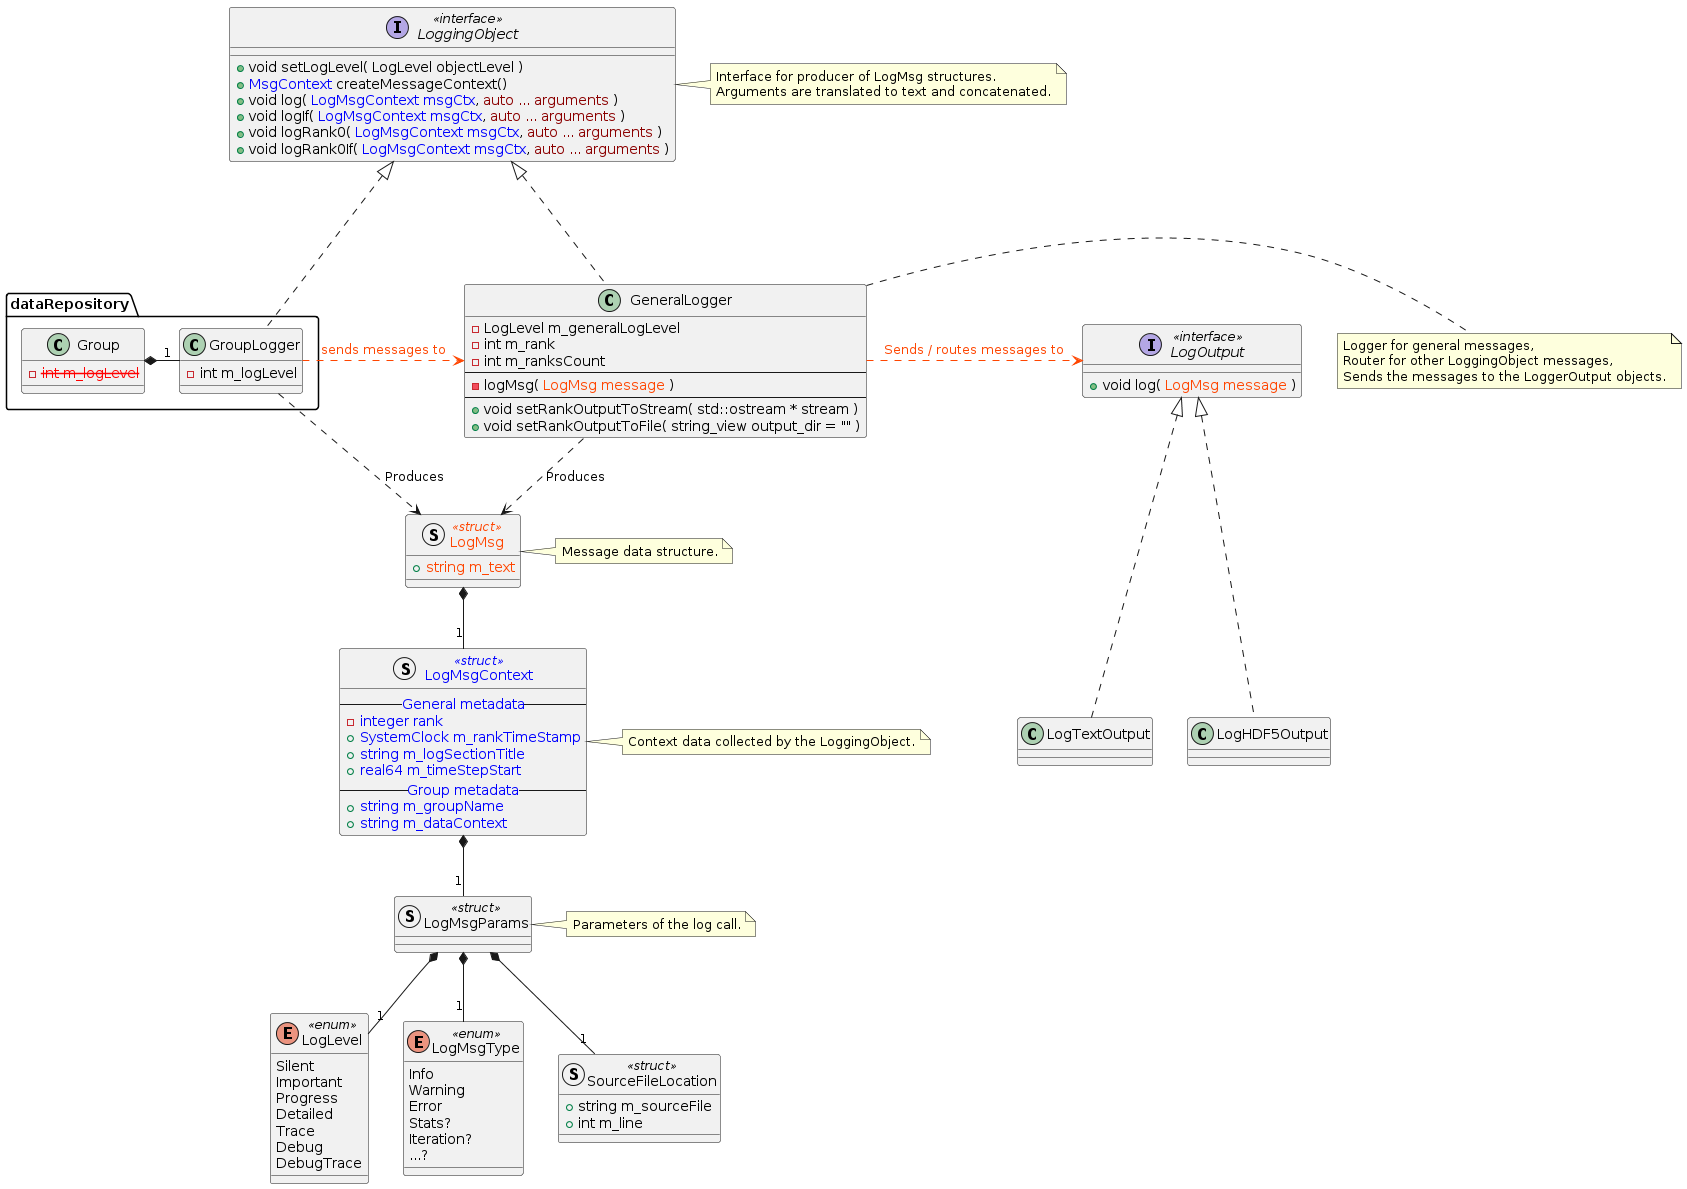

The diagram above was rendered by PlantUML. Its source (embedded in the PNG):
@startuml Logger Class

set namespaceSeparator ::


' Message Data Structure


enum LogLevel <<enum>> {
  Silent
  Important
  Progress
  Detailed
  Trace
  Debug
  DebugTrace
}

enum LogMsgType <<enum>> {
  Info
  Warning
  Error
  Stats?
  Iteration?
  ...?
}

struct SourceFileLocation <<struct>> {
  + string m_sourceFile
  + int m_line
}

struct LogMsgParams <<struct>> {
}
note right: Parameters of the log call.

struct LogMsgContext <<struct>> #text:Blue {
  -- General metadata --
  - integer rank
  + SystemClock m_rankTimeStamp
  + string m_logSectionTitle
  + real64 m_timeStepStart
  -- Group metadata --
  + string m_groupName
  + string m_dataContext
}
note right: Context data collected by the LoggingObject.

struct LogMsg <<struct>> #text:OrangeRed {
  + string m_text
}
note right: Message data structure.

LogMsgParams *-- "1" SourceFileLocation
LogMsgParams *-- "1" LogMsgType
LogMsgParams *-- "1" LogLevel
LogMsg *-- "1" LogMsgContext
LogMsgContext *-- "1" LogMsgParams


' Log outputs


interface LogOutput <<interface>> {
  + void log( <color:OrangeRed>LogMsg message</color> )
}
LogHDF5Output ..u.|> LogOutput
LogTextOutput ..u.|> LogOutput



' Message Producers

interface LoggingObject <<interface>> {
  + void setLogLevel( LogLevel objectLevel )
  + <color:Blue>MsgContext</color> createMessageContext()
  + void log( <color:Blue>LogMsgContext msgCtx</color>, <color:DarkRed>auto ... arguments</color> )
  + void logIf( <color:Blue>LogMsgContext msgCtx</color>, <color:DarkRed>auto ... arguments</color> )
  + void logRank0( <color:Blue>LogMsgContext msgCtx</color>, <color:DarkRed>auto ... arguments</color> )
  + void logRank0If( <color:Blue>LogMsgContext msgCtx</color>, <color:DarkRed>auto ... arguments</color> )
}
note right: Interface for producer of LogMsg structures.\nArguments are translated to text and concatenated.



class GeneralLogger {
  - LogLevel m_generalLogLevel
  - int m_rank
  - int m_ranksCount
  --
  - logMsg( <color:OrangeRed>LogMsg message</color> )
  --
  + void setRankOutputToStream( std::ostream * stream )
  + void setRankOutputToFile( string_view output_dir = "" )
}
note right: Logger for general messages,\nRouter for other LoggingObject messages,\nSends the messages to the LoggerOutput objects.
GeneralLogger ..u.|> LoggingObject
GeneralLogger .d.> LogMsg : Produces
GeneralLogger ..r.> LogOutput #OrangeRed;text:OrangeRed : Sends / routes messages to


package dataRepository {
  class GroupLogger {
    - int m_logLevel
  }
  class Group {
    - <color:Red><s>int m_logLevel</s></color>
  }
  GroupLogger ..u.|> LoggingObject
  Group *-r-- "1" GroupLogger
}
dataRepository::GroupLogger ..r.>  GeneralLogger #OrangeRed;text:OrangeRed : "sends messages to"
dataRepository::GroupLogger .d.> LogMsg : Produces





@enduml